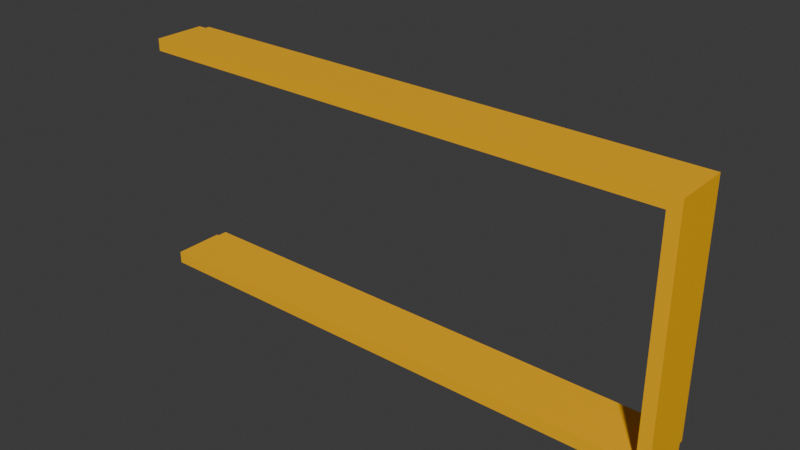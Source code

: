 # Source: curtain_wall_door_4x1x9_static.blend  (saved by Blender 4.2.67; exported with 4.5.12 LTS)
import bpy
from mathutils import Matrix  # noqa: F401  (used for matrix-valued properties, if any)

bpy.ops.wm.read_factory_settings(use_empty=True)
scene = bpy.context.scene
scene.name = 'Scene'

# ---- collections
col_collection = bpy.data.collections.new('Collection'); scene.collection.children.link(col_collection)

# ---- materials (node trees are filled in below, after node groups)
mat_material = bpy.data.materials.new('Material')
mat_material.alpha_threshold = 0.0
mat_material.roughness = 0.5
mat_material.line_color = (0.0, 0.0, 0.0, 1.0)

# ---- material node trees
mat_material.use_nodes = True; mat_material.node_tree.nodes.clear()
_N = mat_material.node_tree.nodes; _L = mat_material.node_tree.links
n0 = _N.new('ShaderNodeOutputMaterial'); n0.name = 'Material Output'; n0.location = (300, 300)
n1 = _N.new('ShaderNodeBsdfPrincipled'); n1.name = 'Principled BSDF'; n1.location = (10, 300)
n1.inputs[0].default_value = (1.0, 0.4969, 0.0, 1.0)
n1.inputs[3].default_value = 1.45
_L.new(n1.outputs[0], n0.inputs[0])
n0.is_active_output = True

# ---- world
world_world = bpy.data.worlds.new('World'); scene.world = world_world
world_world.use_nodes = True; world_world.node_tree.nodes.clear()
_N = world_world.node_tree.nodes; _L = world_world.node_tree.links
n0 = _N.new('ShaderNodeOutputWorld'); n0.name = 'World Output'; n0.location = (300, 300)
n1 = _N.new('ShaderNodeBackground'); n1.name = 'Background'; n1.location = (10, 300)
n1.inputs[0].default_value = (0.05088, 0.05088, 0.05088, 1.0)
_L.new(n1.outputs[0], n0.inputs[0])
n0.is_active_output = True
world_world.color = (0.05088, 0.05088, 0.05088)
world_world.sun_shadow_jitter_overblur = 0.0

# ---- meshes
me_cube = bpy.data.meshes.new('Cube')
me_cube.from_pydata([(1.075, 0.125, 0.325), (1.125, 0.085, 0.375), (1.115, 0.085, 0.365), (1.075, 0.125, -0.575), (1.125, 0.085, -0.625), (1.115, 0.085, -0.615), (-1.125, 0.085, 0.375), (-1.115, 0.085, 0.365), (-1.115, 0.085, 0.325), (-1.125, 0.085, -0.625), (-1.115, 0.085, -0.615), (-1.115, 0.125, -0.615), (1.115, 0.125, -0.615), (1.115, 0.125, 0.365), (-1.115, 0.125, 0.365), (1.075, -0.125, 0.325), (1.075, -0.125, -0.575), (1.125, -0.125, 0.375), (-1.125, -0.125, 0.375), (-1.125, -0.125, -0.625), (1.125, -0.125, -0.625), (-1.115, 0.125, 0.325), (-1.125, 0.085, -0.575), (-1.125, -0.125, 0.325), (-1.125, -0.125, -0.575), (-1.115, 0.085, -0.575), (-1.125, 0.085, 0.325), (-1.115, 0.125, -0.575)], [], [(9, 4, 20, 19), (19, 24, 22, 9), (1, 6, 18, 17), (4, 1, 17, 20), (4, 9, 10, 5), (5, 10, 11, 12), (1, 4, 5, 2), (2, 5, 12, 13), (14, 21, 8, 7), (9, 22, 25, 10), (6, 1, 2, 7), (7, 2, 13, 14), (22, 24, 25), (3, 0, 13, 12), (0, 21, 14, 13), (15, 17, 18, 23), (15, 0, 3, 16), (25, 27, 11, 10), (16, 20, 17, 15), (6, 7, 8, 26), (11, 27, 3, 12), (24, 19, 20, 16), (26, 23, 18, 6), (27, 25, 3), (3, 25, 24, 16), (21, 0, 8), (26, 8, 23), (0, 15, 23, 8)])
_uv = me_cube.uv_layers.new(name='UVMap')
_uv.uv.foreach_set('vector', [0.125, 0.51, 0.375, 0.51, 0.375, 0.75, 0.125, 0.75, 0.375, 0.0, 0.3875, 0.0, 0.3875, 0.24, 0.375, 0.24, 0.625, 0.51, 0.875, 0.51, 0.875, 0.75, 0.625, 0.75, 0.375, 0.51, 0.625, 0.51, 0.625, 0.75, 0.375, 0.75, 0.375, 0.51, 0.125, 0.51, 0.1262, 0.5, 0.3738, 0.5, 0.375, 0.4988, 0.375, 0.2512, 0.3775, 0.2512, 0.3775, 0.4988, 0.625, 0.51, 0.375, 0.51, 0.3775, 0.5, 0.6225, 0.5, 0.6225, 0.5, 0.3775, 0.5, 0.3775, 0.4988, 0.6225, 0.4988, 0.6225, 0.2512, 0.6125, 0.2512, 0.6125, 0.25, 0.6225, 0.25, 0.375, 0.24, 0.3875, 0.24, 0.3875, 0.25, 0.3775, 0.25, 0.875, 0.51, 0.625, 0.51, 0.6262, 0.5, 0.8738, 0.5, 0.625, 0.2512, 0.625, 0.4988, 0.6225, 0.4988, 0.6225, 0.2512, 0.3875, 0.24, 0.3875, 0.0, 0.3875, 0.25, 0.3875, 0.4938, 0.6125, 0.4938, 0.6225, 0.4988, 0.3775, 0.4988, 0.6125, 0.4938, 0.6125, 0.2628, 0.6225, 0.2512, 0.6225, 0.4988, 0.0, 0.0, 0.0, 0.0, 0.0, 0.0, 0.0, 0.0, 0.6125, 0.4938, 0.6125, 0.4938, 0.3875, 0.4938, 0.3875, 0.4938, 0.3875, 0.25, 0.3875, 0.2512, 0.3775, 0.2512, 0.3775, 0.25, 0.0, 0.0, 0.0, 0.0, 0.0, 0.0, 0.0, 0.0, 0.625, 0.24, 0.6225, 0.25, 0.6125, 0.25, 0.6125, 0.24, 0.3775, 0.2512, 0.3875, 0.2628, 0.3875, 0.4938, 0.3775, 0.4988, 0.0, 0.0, 0.0, 0.0, 0.0, 0.0, 0.0, 0.0, 0.6125, 0.24, 0.6125, 0.0, 0.625, 0.0, 0.625, 0.24, 0.3875, 0.2512, 0.3875, 0.25, 0.3875, 0.4938, 0.3875, 0.4938, 0.3875, 0.25, 0.3875, 0.0, 0.0, 0.0, 0.6125, 0.2628, 0.6125, 0.4938, 0.6125, 0.25, 0.6125, 0.24, 0.6125, 0.25, 0.6125, 0.0, 0.6125, 0.4938, 0.0, 0.0, 0.6125, 0.0, 0.6125, 0.25])
me_cube.materials.append(mat_material)
me_cube.use_mirror_vertex_groups = False
me_cube.update()

# ---- objects
ob_cube = bpy.data.objects.new('Cube', me_cube)

# ---- transforms, parenting, visibility, modifiers, constraints
ob_cube.location = (0.0, 0.0, 0.0)
ob_cube.lock_rotations_4d = False
ob_cube.empty_display_type = 'ARROWS'
ob_cube.lineart.crease_threshold = 0.0

# ---- collection membership
col_collection.objects.link(ob_cube)

# ---- scene / render settings (as saved in the file)
scene.frame_start = 1; scene.frame_end = 250; scene.frame_set(1)
scene.render.engine = 'BLENDER_EEVEE_NEXT'
bpy.context.view_layer.update()

# ---- added for rendering (the .blend has no active camera and no usable light): camera, sun
cam_auto = bpy.data.cameras.new('AutoCamera')
cam_auto.lens = 50.0
cam_auto.sensor_width = 36.0
cam_auto.clip_end = 1000.0
ob_auto_camera = bpy.data.objects.new('AutoCamera', cam_auto)
scene.collection.objects.link(ob_auto_camera)
ob_auto_camera.location = (2.28981, -2.74778, 1.70685)
ob_auto_camera.rotation_euler = (1.09748, -7.21219e-08, 0.694738)
scene.camera = ob_auto_camera
light_auto_sun = bpy.data.lights.new('AutoSun', 'SUN')
light_auto_sun.energy = 3.0
light_auto_sun.angle = 0.0523599
ob_auto_sun = bpy.data.objects.new('AutoSun', light_auto_sun)
scene.collection.objects.link(ob_auto_sun)
ob_auto_sun.rotation_euler = (0.872665, 0.174533, 0.523599)
bpy.context.view_layer.update()
